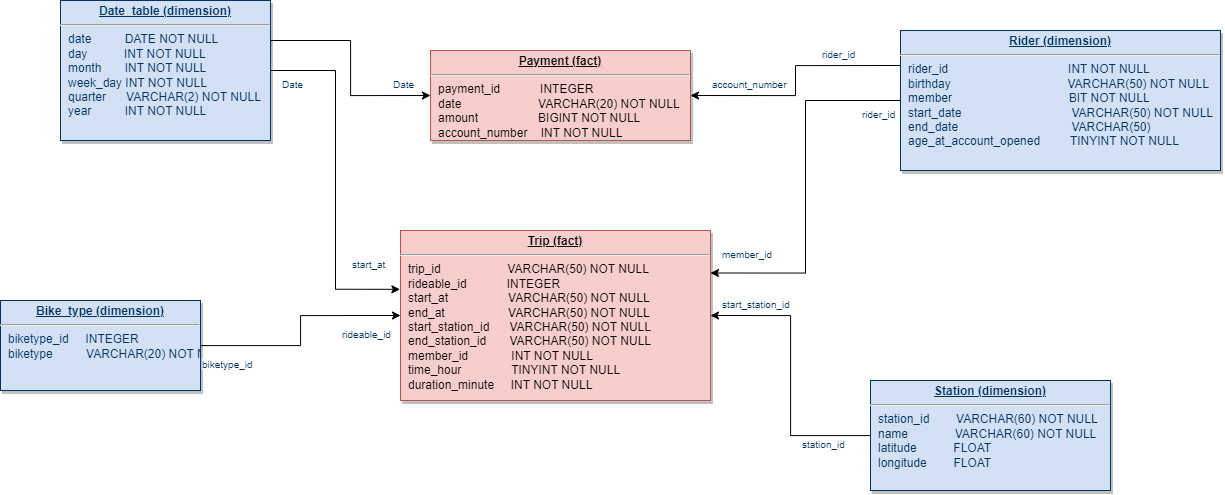

The diagram above was exported from draw.io. Its source (the exported page's mxGraphModel, read from the mxfile embedded in the PNG):
<mxGraphModel dx="2607" dy="206" grid="1" gridSize="10" guides="1" tooltips="1" connect="1" arrows="1" fold="1" page="1" pageScale="1" pageWidth="826" pageHeight="1169" background="none" math="0" shadow="0">
  <root>
    <mxCell id="0" />
    <mxCell id="1" parent="0" />
    <mxCell id="RBulmXrJGWCnjf9tz7h7-121" style="edgeStyle=orthogonalEdgeStyle;rounded=0;orthogonalLoop=1;jettySize=auto;html=1;entryX=-0.002;entryY=0.346;entryDx=0;entryDy=0;entryPerimeter=0;" edge="1" parent="1" source="RBulmXrJGWCnjf9tz7h7-114" target="RBulmXrJGWCnjf9tz7h7-119">
      <mxGeometry relative="1" as="geometry" />
    </mxCell>
    <mxCell id="RBulmXrJGWCnjf9tz7h7-122" style="edgeStyle=orthogonalEdgeStyle;rounded=0;orthogonalLoop=1;jettySize=auto;html=1;exitX=1;exitY=0.5;exitDx=0;exitDy=0;entryX=0;entryY=0.5;entryDx=0;entryDy=0;" edge="1" parent="1" source="RBulmXrJGWCnjf9tz7h7-114" target="RBulmXrJGWCnjf9tz7h7-117">
      <mxGeometry relative="1" as="geometry">
        <Array as="points">
          <mxPoint x="470" y="1310" />
          <mxPoint x="550" y="1310" />
          <mxPoint x="550" y="1365" />
        </Array>
      </mxGeometry>
    </mxCell>
    <mxCell id="RBulmXrJGWCnjf9tz7h7-114" value="&lt;p style=&quot;margin: 0px; margin-top: 4px; text-align: center; text-decoration: underline;&quot;&gt;&lt;strong&gt;Date_table (dimension)&lt;/strong&gt;&lt;/p&gt;&lt;hr&gt;&lt;p style=&quot;margin: 0px; margin-left: 8px;&quot;&gt;date&amp;nbsp; &amp;nbsp; &amp;nbsp; &amp;nbsp; &amp;nbsp; DATE NOT NULL&lt;/p&gt;&lt;p style=&quot;margin: 0px; margin-left: 8px;&quot;&gt;day&amp;nbsp; &amp;nbsp; &amp;nbsp; &amp;nbsp; &amp;nbsp; &amp;nbsp;INT NOT NULL&lt;/p&gt;&lt;p style=&quot;margin: 0px; margin-left: 8px;&quot;&gt;month&amp;nbsp; &amp;nbsp; &amp;nbsp; &amp;nbsp;INT NOT NULL&lt;/p&gt;&lt;p style=&quot;margin: 0px; margin-left: 8px;&quot;&gt;week_day INT NOT NULL&lt;/p&gt;&lt;p style=&quot;margin: 0px; margin-left: 8px;&quot;&gt;quarter&amp;nbsp; &amp;nbsp; &amp;nbsp; VARCHAR(2) NOT NULL&lt;/p&gt;&lt;p style=&quot;margin: 0px; margin-left: 8px;&quot;&gt;year&amp;nbsp; &amp;nbsp; &amp;nbsp; &amp;nbsp; &amp;nbsp; INT NOT NULL&lt;/p&gt;" style="verticalAlign=top;align=left;overflow=fill;fontSize=12;fontFamily=Helvetica;html=1;strokeColor=#003366;shadow=1;fillColor=#D4E1F5;fontColor=#003366" vertex="1" parent="1">
      <mxGeometry x="260" y="1270" width="210" height="140" as="geometry" />
    </mxCell>
    <mxCell id="RBulmXrJGWCnjf9tz7h7-120" style="rounded=0;orthogonalLoop=1;jettySize=auto;html=1;entryX=0;entryY=0.5;entryDx=0;entryDy=0;edgeStyle=orthogonalEdgeStyle;" edge="1" parent="1" source="RBulmXrJGWCnjf9tz7h7-115" target="RBulmXrJGWCnjf9tz7h7-119">
      <mxGeometry relative="1" as="geometry" />
    </mxCell>
    <mxCell id="RBulmXrJGWCnjf9tz7h7-115" value="&lt;p style=&quot;margin: 0px; margin-top: 4px; text-align: center; text-decoration: underline;&quot;&gt;&lt;strong&gt;Bike_type (dimension)&lt;/strong&gt;&lt;/p&gt;&lt;hr&gt;&lt;p style=&quot;margin: 0px; margin-left: 8px;&quot;&gt;biketype_id&amp;nbsp; &amp;nbsp; &amp;nbsp;INTEGER&lt;/p&gt;&lt;p style=&quot;margin: 0px; margin-left: 8px;&quot;&gt;biketype&amp;nbsp; &amp;nbsp; &amp;nbsp; &amp;nbsp; &amp;nbsp; VARCHAR(20) NOT NULL&lt;/p&gt;" style="verticalAlign=top;align=left;overflow=fill;fontSize=12;fontFamily=Helvetica;html=1;strokeColor=#003366;shadow=1;fillColor=#D4E1F5;fontColor=#003366" vertex="1" parent="1">
      <mxGeometry x="200" y="1570" width="200" height="90" as="geometry" />
    </mxCell>
    <mxCell id="RBulmXrJGWCnjf9tz7h7-123" style="edgeStyle=orthogonalEdgeStyle;rounded=0;orthogonalLoop=1;jettySize=auto;html=1;entryX=1;entryY=0.5;entryDx=0;entryDy=0;" edge="1" parent="1" source="RBulmXrJGWCnjf9tz7h7-116" target="RBulmXrJGWCnjf9tz7h7-119">
      <mxGeometry relative="1" as="geometry" />
    </mxCell>
    <mxCell id="RBulmXrJGWCnjf9tz7h7-116" value="&lt;p style=&quot;margin: 0px; margin-top: 4px; text-align: center; text-decoration: underline;&quot;&gt;&lt;strong&gt;Station (dimension)&lt;/strong&gt;&lt;/p&gt;&lt;hr&gt;&lt;p style=&quot;margin: 0px; margin-left: 8px;&quot;&gt;station_id&amp;nbsp; &amp;nbsp; &amp;nbsp; &amp;nbsp; VARCHAR(60) NOT NULL&lt;/p&gt;&lt;p style=&quot;margin: 0px; margin-left: 8px;&quot;&gt;name&amp;nbsp; &amp;nbsp; &amp;nbsp; &amp;nbsp; &amp;nbsp; &amp;nbsp; &amp;nbsp; VARCHAR(60) NOT NULL&lt;/p&gt;&lt;p style=&quot;margin: 0px; margin-left: 8px;&quot;&gt;latitude&amp;nbsp; &amp;nbsp; &amp;nbsp; &amp;nbsp; &amp;nbsp; &amp;nbsp;FLOAT&lt;/p&gt;&lt;p style=&quot;margin: 0px; margin-left: 8px;&quot;&gt;longitude&amp;nbsp; &amp;nbsp; &amp;nbsp; &amp;nbsp; FLOAT&lt;/p&gt;" style="verticalAlign=top;align=left;overflow=fill;fontSize=12;fontFamily=Helvetica;html=1;strokeColor=#003366;shadow=1;fillColor=#D4E1F5;fontColor=#003366" vertex="1" parent="1">
      <mxGeometry x="1070" y="1650" width="240" height="110" as="geometry" />
    </mxCell>
    <mxCell id="RBulmXrJGWCnjf9tz7h7-117" value="&lt;p style=&quot;margin: 0px; margin-top: 4px; text-align: center; text-decoration: underline;&quot;&gt;&lt;strong&gt;Payment (fact)&lt;/strong&gt;&lt;/p&gt;&lt;hr&gt;&lt;p style=&quot;margin: 0px; margin-left: 8px;&quot;&gt;payment_id&amp;nbsp; &amp;nbsp; &amp;nbsp; &amp;nbsp; &amp;nbsp; &amp;nbsp; INTEGER&lt;/p&gt;&lt;p style=&quot;margin: 0px; margin-left: 8px;&quot;&gt;date&amp;nbsp; &amp;nbsp; &amp;nbsp; &amp;nbsp; &amp;nbsp; &amp;nbsp; &amp;nbsp; &amp;nbsp; &amp;nbsp; &amp;nbsp; &amp;nbsp; &amp;nbsp;VARCHAR(20) NOT NULL&lt;/p&gt;&lt;p style=&quot;margin: 0px; margin-left: 8px;&quot;&gt;amount&amp;nbsp; &amp;nbsp; &amp;nbsp; &amp;nbsp; &amp;nbsp; &amp;nbsp; &amp;nbsp; &amp;nbsp; &amp;nbsp; BIGINT NOT NULL&lt;/p&gt;&lt;p style=&quot;margin: 0px; margin-left: 8px;&quot;&gt;account_number&amp;nbsp; &amp;nbsp; INT NOT NULL&lt;/p&gt;" style="verticalAlign=top;align=left;overflow=fill;fontSize=12;fontFamily=Helvetica;html=1;strokeColor=#b85450;shadow=1;fillColor=#f8cecc;" vertex="1" parent="1">
      <mxGeometry x="630" y="1320" width="260" height="90" as="geometry" />
    </mxCell>
    <mxCell id="RBulmXrJGWCnjf9tz7h7-119" value="&lt;p style=&quot;margin: 0px; margin-top: 4px; text-align: center; text-decoration: underline;&quot;&gt;&lt;strong&gt;Trip (fact)&lt;/strong&gt;&lt;/p&gt;&lt;hr&gt;&lt;p style=&quot;margin: 0px; margin-left: 8px;&quot;&gt;trip_id&amp;nbsp; &amp;nbsp; &amp;nbsp; &amp;nbsp; &amp;nbsp; &amp;nbsp; &amp;nbsp; &amp;nbsp; &amp;nbsp; &amp;nbsp; VARCHAR(50) NOT NULL&lt;/p&gt;&lt;p style=&quot;margin: 0px; margin-left: 8px;&quot;&gt;rideable_id&amp;nbsp; &amp;nbsp; &amp;nbsp; &amp;nbsp; &amp;nbsp; &amp;nbsp; INTEGER&lt;/p&gt;&lt;p style=&quot;margin: 0px; margin-left: 8px;&quot;&gt;start_at&amp;nbsp; &amp;nbsp; &amp;nbsp; &amp;nbsp; &amp;nbsp; &amp;nbsp; &amp;nbsp; &amp;nbsp; &amp;nbsp; VARCHAR(50) NOT NULL&lt;/p&gt;&lt;p style=&quot;margin: 0px; margin-left: 8px;&quot;&gt;end_at&amp;nbsp; &amp;nbsp; &amp;nbsp; &amp;nbsp; &amp;nbsp; &amp;nbsp; &amp;nbsp; &amp;nbsp; &amp;nbsp; &amp;nbsp;VARCHAR(50) NOT NULL&lt;/p&gt;&lt;p style=&quot;margin: 0px; margin-left: 8px;&quot;&gt;start_station_id&amp;nbsp; &amp;nbsp; &amp;nbsp; VARCHAR(50) NOT NULL&lt;/p&gt;&lt;p style=&quot;margin: 0px; margin-left: 8px;&quot;&gt;end_station_id&amp;nbsp; &amp;nbsp; &amp;nbsp; &amp;nbsp;VARCHAR(50) NOT NULL&lt;/p&gt;&lt;p style=&quot;margin: 0px; margin-left: 8px;&quot;&gt;member_id&amp;nbsp; &amp;nbsp; &amp;nbsp; &amp;nbsp; &amp;nbsp; &amp;nbsp; &amp;nbsp;INT NOT NULL&lt;/p&gt;&lt;p style=&quot;margin: 0px; margin-left: 8px;&quot;&gt;time_hour&amp;nbsp; &amp;nbsp; &amp;nbsp; &amp;nbsp; &amp;nbsp; &amp;nbsp; &amp;nbsp; &amp;nbsp;TINYINT NOT NULL&lt;/p&gt;&lt;p style=&quot;margin: 0px; margin-left: 8px;&quot;&gt;duration_minute&amp;nbsp; &amp;nbsp; &amp;nbsp;INT NOT NULL&lt;/p&gt;" style="verticalAlign=top;align=left;overflow=fill;fontSize=12;fontFamily=Helvetica;html=1;strokeColor=#b85450;shadow=1;fillColor=#f8cecc;" vertex="1" parent="1">
      <mxGeometry x="600" y="1500" width="310" height="170" as="geometry" />
    </mxCell>
    <mxCell id="RBulmXrJGWCnjf9tz7h7-125" style="edgeStyle=orthogonalEdgeStyle;rounded=0;orthogonalLoop=1;jettySize=auto;html=1;entryX=1;entryY=0.25;entryDx=0;entryDy=0;" edge="1" parent="1" source="RBulmXrJGWCnjf9tz7h7-124" target="RBulmXrJGWCnjf9tz7h7-119">
      <mxGeometry relative="1" as="geometry" />
    </mxCell>
    <mxCell id="RBulmXrJGWCnjf9tz7h7-126" style="edgeStyle=orthogonalEdgeStyle;rounded=0;orthogonalLoop=1;jettySize=auto;html=1;exitX=0;exitY=0.25;exitDx=0;exitDy=0;entryX=1;entryY=0.5;entryDx=0;entryDy=0;" edge="1" parent="1" source="RBulmXrJGWCnjf9tz7h7-124" target="RBulmXrJGWCnjf9tz7h7-117">
      <mxGeometry relative="1" as="geometry" />
    </mxCell>
    <mxCell id="RBulmXrJGWCnjf9tz7h7-124" value="&lt;p style=&quot;margin: 0px; margin-top: 4px; text-align: center; text-decoration: underline;&quot;&gt;&lt;strong&gt;Rider (dimension)&lt;/strong&gt;&lt;/p&gt;&lt;hr&gt;&lt;p style=&quot;margin: 0px; margin-left: 8px;&quot;&gt;rider_id&amp;nbsp; &amp;nbsp; &amp;nbsp; &amp;nbsp; &amp;nbsp; &amp;nbsp; &amp;nbsp; &amp;nbsp; &amp;nbsp; &amp;nbsp; &amp;nbsp; &amp;nbsp; &amp;nbsp; &amp;nbsp; &amp;nbsp; &amp;nbsp; &amp;nbsp; &amp;nbsp; INT NOT NULL&lt;/p&gt;&lt;p style=&quot;margin: 0px; margin-left: 8px;&quot;&gt;birthday&amp;nbsp; &amp;nbsp; &amp;nbsp; &amp;nbsp; &amp;nbsp; &amp;nbsp; &amp;nbsp; &amp;nbsp; &amp;nbsp; &amp;nbsp; &amp;nbsp; &amp;nbsp; &amp;nbsp; &amp;nbsp; &amp;nbsp; &amp;nbsp; &amp;nbsp; &amp;nbsp;VARCHAR(50) NOT NULL&lt;br&gt;&lt;span style=&quot;background-color: initial;&quot;&gt;member&amp;nbsp; &amp;nbsp; &amp;nbsp; &amp;nbsp; &amp;nbsp; &amp;nbsp; &amp;nbsp; &amp;nbsp; &amp;nbsp; &amp;nbsp; &amp;nbsp; &amp;nbsp; &amp;nbsp; &amp;nbsp; &amp;nbsp; &amp;nbsp; &amp;nbsp; &amp;nbsp;BIT NOT NULL&lt;/span&gt;&lt;/p&gt;&lt;p style=&quot;margin: 0px; margin-left: 8px;&quot;&gt;start_date&amp;nbsp; &amp;nbsp; &amp;nbsp; &amp;nbsp; &amp;nbsp; &amp;nbsp; &amp;nbsp; &amp;nbsp; &amp;nbsp; &amp;nbsp; &amp;nbsp; &amp;nbsp; &amp;nbsp; &amp;nbsp; &amp;nbsp; &amp;nbsp; &amp;nbsp;VARCHAR(50) NOT NULL&lt;/p&gt;&lt;p style=&quot;margin: 0px; margin-left: 8px;&quot;&gt;end_date&amp;nbsp; &amp;nbsp; &amp;nbsp; &amp;nbsp; &amp;nbsp; &amp;nbsp; &amp;nbsp; &amp;nbsp; &amp;nbsp; &amp;nbsp; &amp;nbsp; &amp;nbsp; &amp;nbsp; &amp;nbsp; &amp;nbsp; &amp;nbsp; &amp;nbsp; VARCHAR(50)&lt;/p&gt;&lt;p style=&quot;margin: 0px; margin-left: 8px;&quot;&gt;age_at_account_opened&amp;nbsp; &amp;nbsp; &amp;nbsp; &amp;nbsp; &amp;nbsp;TINYINT NOT NULL&lt;/p&gt;" style="verticalAlign=top;align=left;overflow=fill;fontSize=12;fontFamily=Helvetica;html=1;strokeColor=#003366;shadow=1;fillColor=#D4E1F5;fontColor=#003366" vertex="1" parent="1">
      <mxGeometry x="1100" y="1300" width="320" height="140" as="geometry" />
    </mxCell>
    <mxCell id="RBulmXrJGWCnjf9tz7h7-128" value="&lt;span style=&quot;color: rgb(0, 51, 102); font-family: Helvetica; font-size: 10px; font-style: normal; font-variant-ligatures: normal; font-variant-caps: normal; font-weight: 400; letter-spacing: normal; orphans: 2; text-align: left; text-indent: 0px; text-transform: none; widows: 2; word-spacing: 0px; -webkit-text-stroke-width: 0px; background-color: rgb(255, 255, 255); text-decoration-thickness: initial; text-decoration-style: initial; text-decoration-color: initial; float: none; display: inline !important;&quot;&gt;Date&lt;/span&gt;" style="text;whiteSpace=wrap;html=1;" vertex="1" parent="1">
      <mxGeometry x="591.08" y="1340" width="50" height="40" as="geometry" />
    </mxCell>
    <mxCell id="RBulmXrJGWCnjf9tz7h7-129" value="&lt;span style=&quot;color: rgb(0, 51, 102); font-family: Helvetica; font-size: 10px; font-style: normal; font-variant-ligatures: normal; font-variant-caps: normal; font-weight: 400; letter-spacing: normal; orphans: 2; text-align: left; text-indent: 0px; text-transform: none; widows: 2; word-spacing: 0px; -webkit-text-stroke-width: 0px; background-color: rgb(255, 255, 255); text-decoration-thickness: initial; text-decoration-style: initial; text-decoration-color: initial; float: none; display: inline !important;&quot;&gt;Date&lt;/span&gt;" style="text;whiteSpace=wrap;html=1;" vertex="1" parent="1">
      <mxGeometry x="480" y="1340" width="50" height="40" as="geometry" />
    </mxCell>
    <mxCell id="RBulmXrJGWCnjf9tz7h7-130" value="&lt;font color=&quot;#003366&quot;&gt;&lt;span style=&quot;font-size: 10px; background-color: rgb(255, 255, 255);&quot;&gt;start_at&lt;/span&gt;&lt;/font&gt;" style="text;whiteSpace=wrap;html=1;" vertex="1" parent="1">
      <mxGeometry x="550" y="1520" width="50" height="40" as="geometry" />
    </mxCell>
    <mxCell id="RBulmXrJGWCnjf9tz7h7-132" value="&lt;font color=&quot;#003366&quot;&gt;&lt;span style=&quot;font-size: 10px; background-color: rgb(255, 255, 255);&quot;&gt;biketype_id&lt;/span&gt;&lt;/font&gt;" style="text;whiteSpace=wrap;html=1;" vertex="1" parent="1">
      <mxGeometry x="400" y="1620" width="70" height="40" as="geometry" />
    </mxCell>
    <mxCell id="RBulmXrJGWCnjf9tz7h7-133" value="&lt;font color=&quot;#003366&quot;&gt;&lt;span style=&quot;font-size: 10px; background-color: rgb(255, 255, 255);&quot;&gt;rideable_id&lt;/span&gt;&lt;/font&gt;" style="text;whiteSpace=wrap;html=1;" vertex="1" parent="1">
      <mxGeometry x="540" y="1590" width="70" height="40" as="geometry" />
    </mxCell>
    <mxCell id="RBulmXrJGWCnjf9tz7h7-134" value="&lt;font color=&quot;#003366&quot;&gt;&lt;span style=&quot;font-size: 10px; background-color: rgb(255, 255, 255);&quot;&gt;station_id&lt;/span&gt;&lt;/font&gt;" style="text;whiteSpace=wrap;html=1;" vertex="1" parent="1">
      <mxGeometry x="1000" y="1700" width="70" height="40" as="geometry" />
    </mxCell>
    <mxCell id="RBulmXrJGWCnjf9tz7h7-135" value="&lt;font color=&quot;#003366&quot;&gt;&lt;span style=&quot;font-size: 10px; background-color: rgb(255, 255, 255);&quot;&gt;start_station_id&lt;/span&gt;&lt;/font&gt;" style="text;whiteSpace=wrap;html=1;" vertex="1" parent="1">
      <mxGeometry x="920" y="1560" width="80" height="40" as="geometry" />
    </mxCell>
    <mxCell id="RBulmXrJGWCnjf9tz7h7-136" value="&lt;font color=&quot;#003366&quot;&gt;&lt;span style=&quot;font-size: 10px; background-color: rgb(255, 255, 255);&quot;&gt;rider_id&lt;/span&gt;&lt;/font&gt;" style="text;whiteSpace=wrap;html=1;" vertex="1" parent="1">
      <mxGeometry x="1060" y="1370" width="80" height="40" as="geometry" />
    </mxCell>
    <mxCell id="RBulmXrJGWCnjf9tz7h7-137" value="&lt;font color=&quot;#003366&quot;&gt;&lt;span style=&quot;font-size: 10px; background-color: rgb(255, 255, 255);&quot;&gt;member_id&lt;/span&gt;&lt;/font&gt;" style="text;whiteSpace=wrap;html=1;" vertex="1" parent="1">
      <mxGeometry x="920" y="1510" width="80" height="40" as="geometry" />
    </mxCell>
    <mxCell id="RBulmXrJGWCnjf9tz7h7-138" value="&lt;font color=&quot;#003366&quot;&gt;&lt;span style=&quot;font-size: 10px; background-color: rgb(255, 255, 255);&quot;&gt;account_number&lt;/span&gt;&lt;/font&gt;" style="text;whiteSpace=wrap;html=1;" vertex="1" parent="1">
      <mxGeometry x="910" y="1340" width="80" height="40" as="geometry" />
    </mxCell>
    <mxCell id="RBulmXrJGWCnjf9tz7h7-139" value="&lt;font color=&quot;#003366&quot;&gt;&lt;span style=&quot;font-size: 10px; background-color: rgb(255, 255, 255);&quot;&gt;rider_id&lt;/span&gt;&lt;/font&gt;" style="text;whiteSpace=wrap;html=1;" vertex="1" parent="1">
      <mxGeometry x="1020" y="1310" width="80" height="40" as="geometry" />
    </mxCell>
  </root>
</mxGraphModel>